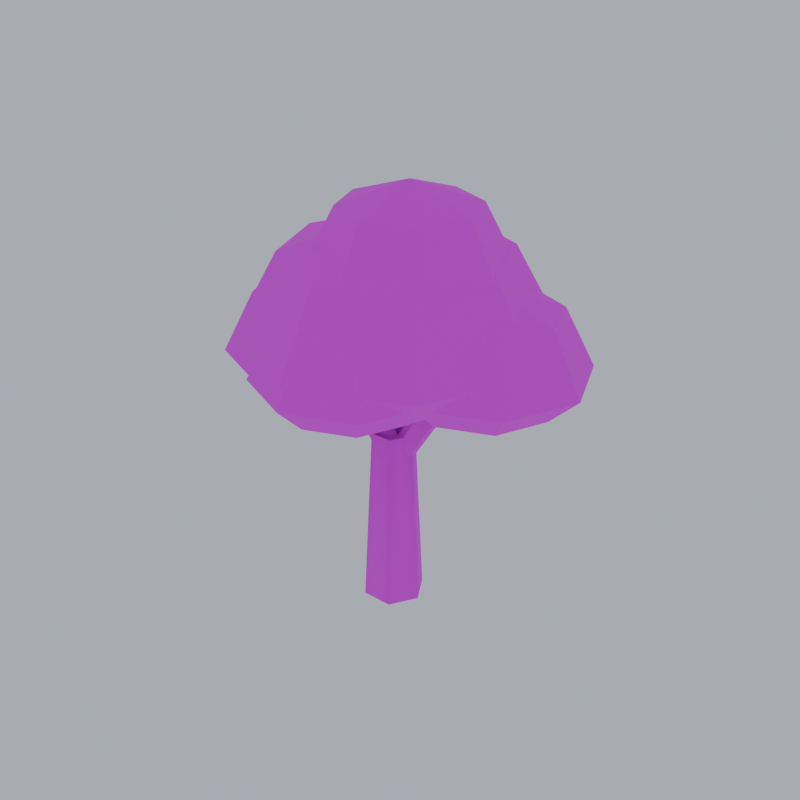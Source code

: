 # Source: tree_oak.blend  (saved by Blender 5.2.45; exported with 4.5.12 LTS)
import bpy
from mathutils import Matrix  # noqa: F401  (used for matrix-valued properties, if any)

bpy.ops.wm.read_factory_settings(use_empty=True)
scene = bpy.context.scene
scene.name = 'Scene'

# ---- images (referenced by path relative to the original .blend; pixels are not part of the script)
import os
ASSET_DIR = os.environ.get("B2B_ASSET_DIR", "")  # directory of the original .blend (textures are referenced by path, not embedded)
HERE = os.path.dirname(os.path.abspath(__file__))  # packed textures are extracted next to this script under _unpacked/

def load_image(name, relpath, width, height, colorspace="sRGB"):
    """Load a texture the original file referenced (path relative to the .blend, or extracted next to this script)."""
    p = next((c for c in (os.path.join(HERE, relpath), os.path.join(ASSET_DIR, relpath)) if relpath and os.path.exists(c)), "")
    if p:
        img = bpy.data.images.load(p, check_existing=True)
        img.name = name
    else:  # same state as the original file: an image datablock whose file is absent (Cycles renders it pink)
        img = bpy.data.images.new(name, width, height)
        img.source = "FILE"
        img.filepath = "//" + (relpath or name)
    img.colorspace_settings.name = colorspace
    return img
img_pe_natureatlas_autumn = load_image('PE_NatureAtlas_Autumn', 'PE_NatureAtlas_Autumn.png', 1024, 1024, 'sRGB')

# ---- materials (node trees are filled in below, after node groups)
mat_pe_natureatlas_autumn = bpy.data.materials.new('PE_NatureAtlas_Autumn')

# ---- material node trees
mat_pe_natureatlas_autumn.use_nodes = True; mat_pe_natureatlas_autumn.node_tree.nodes.clear()
_N = mat_pe_natureatlas_autumn.node_tree.nodes; _L = mat_pe_natureatlas_autumn.node_tree.links
n0 = _N.new('ShaderNodeOutputMaterial'); n0.name = 'Material Output'; n0.location = (0, 0)
n1 = _N.new('ShaderNodeBsdfPrincipled'); n1.name = 'Principled BSDF'; n1.location = (0, 0)
n1.inputs[2].default_value = 0.95
n1.inputs[10].default_value = 0.005
n2 = _N.new('ShaderNodeTexImage'); n2.name = 'Image Texture'; n2.location = (0, 0)
n2.image = img_pe_natureatlas_autumn
n2.interpolation = 'Closest'
_L.new(n2.outputs[0], n1.inputs[0])
_L.new(n1.outputs[0], n0.inputs[0])
n0.is_active_output = True

# ---- world
world_pe_previewworld = bpy.data.worlds.new('PE_PreviewWorld'); scene.world = world_pe_previewworld
world_pe_previewworld.use_nodes = True; world_pe_previewworld.node_tree.nodes.clear()
_N = world_pe_previewworld.node_tree.nodes; _L = world_pe_previewworld.node_tree.links
n0 = _N.new('ShaderNodeBackground'); n0.name = 'Background'; n0.location = (-200, 100)
n0.inputs[0].default_value = (0.6, 0.65, 0.74, 1.0)
n0.inputs[1].default_value = 0.8
n1 = _N.new('ShaderNodeOutputWorld'); n1.name = 'World Output'; n1.location = (200, 100)
_L.new(n0.outputs[0], n1.inputs[0])
n1.is_active_output = True

# ---- meshes
me_tree_oak = bpy.data.meshes.new('tree_oak')
me_tree_oak.from_pydata([(0.17, 0.0, 0.0), (0.085, 0.1472, 0.0), (-0.085, 0.1472, 0.0), (-0.17, 2.082e-17, 0.0), (-0.085, -0.1472, 0.0), (0.085, -0.1472, 0.0), (0.12, 0.0, 1.0), (0.06, 0.1039, 1.0), (-0.06, 0.1039, 1.0), (-0.12, 1.47e-17, 1.0), (-0.06, -0.1039, 1.0), (0.06, -0.1039, 1.0), (0.04355, 0.04355, 0.7667), (0.3636, 0.1436, 1.317), (-0.02682, 0.06454, 0.8039), (0.2932, 0.1645, 1.354), (-0.06013, -0.003664, 0.8357), (0.2599, 0.09634, 1.386), (-0.01034, -0.06681, 0.8182), (0.3097, 0.03319, 1.368), (0.05374, -0.03762, 0.7756), (0.3737, 0.06238, 1.326), (0.04337, 0.04337, 0.8837), (-0.2566, -0.006629, 1.334), (-0.02373, 0.0653, 0.8414), (-0.3237, 0.0153, 1.291), (-0.05803, -0.003015, 0.811), (-0.358, -0.05301, 1.261), (-0.01214, -0.06716, 0.8344), (-0.3121, -0.1172, 1.284), (0.05053, -0.03849, 0.8794), (-0.2495, -0.08849, 1.329), (0.5838, 0.01934, 1.333), (0.4157, 0.4252, 1.333), (0.009832, 0.5933, 1.333), (-0.396, 0.4252, 1.333), (-0.5642, 0.01934, 1.333), (-0.396, -0.3865, 1.333), (0.009832, -0.5547, 1.333), (0.4157, -0.3865, 1.333), (0.8298, 0.01934, 1.55), (0.5897, 0.5992, 1.55), (0.009832, 0.8393, 1.55), (-0.57, 0.5992, 1.55), (-0.8102, 0.01934, 1.55), (-0.57, -0.5605, 1.55), (0.009832, -0.8007, 1.55), (0.5897, -0.5605, 1.55), (0.8298, 0.01934, 1.55), (0.5897, 0.5992, 1.55), (0.4198, 0.4293, 1.988), (0.5897, 0.01934, 1.988), (0.5897, 0.5992, 1.55), (0.009832, 0.8393, 1.55), (0.009832, 0.5992, 1.988), (0.4198, 0.4293, 1.988), (0.009832, 0.8393, 1.55), (-0.57, 0.5992, 1.55), (-0.4002, 0.4293, 1.988), (0.009832, 0.5992, 1.988), (-0.57, 0.5992, 1.55), (-0.8102, 0.01934, 1.55), (-0.57, 0.01934, 1.988), (-0.4002, 0.4293, 1.988), (-0.8102, 0.01934, 1.55), (-0.57, -0.5605, 1.55), (-0.4002, -0.3907, 1.988), (-0.57, 0.01934, 1.988), (-0.57, -0.5605, 1.55), (0.009832, -0.8007, 1.55), (0.009832, -0.5605, 1.988), (-0.4002, -0.3907, 1.988), (0.009832, -0.8007, 1.55), (0.5897, -0.5605, 1.55), (0.4198, -0.3907, 1.988), (0.009832, -0.5605, 1.988), (0.5897, -0.5605, 1.55), (0.8298, 0.01934, 1.55), (0.5897, 0.01934, 1.988), (0.4198, -0.3907, 1.988), (0.5897, 0.01934, 1.988), (0.4198, 0.4293, 1.988), (0.009832, 0.01934, 2.17), (0.4198, 0.4293, 1.988), (0.009832, 0.5992, 1.988), (0.009832, 0.01934, 2.17), (0.009832, 0.5992, 1.988), (-0.4002, 0.4293, 1.988), (0.009832, 0.01934, 2.17), (-0.4002, 0.4293, 1.988), (-0.57, 0.01934, 1.988), (0.009832, 0.01934, 2.17), (-0.57, 0.01934, 1.988), (-0.4002, -0.3907, 1.988), (0.009832, 0.01934, 2.17), (-0.4002, -0.3907, 1.988), (0.009832, -0.5605, 1.988), (0.009832, 0.01934, 2.17), (0.009832, -0.5605, 1.988), (0.4198, -0.3907, 1.988), (0.009832, 0.01934, 2.17), (0.4198, -0.3907, 1.988), (0.5897, 0.01934, 1.988), (0.009832, 0.01934, 2.17), (0.8286, 0.1554, 1.263), (0.7159, 0.4276, 1.263), (0.4436, 0.5404, 1.263), (0.1714, 0.4276, 1.263), (0.05862, 0.1554, 1.263), (0.1714, -0.1168, 1.263), (0.4436, -0.2296, 1.263), (0.7159, -0.1168, 1.263), (0.9936, 0.1554, 1.42), (0.8325, 0.5443, 1.42), (0.4436, 0.7054, 1.42), (0.05471, 0.5443, 1.42), (-0.1064, 0.1554, 1.42), (0.05471, -0.2335, 1.42), (0.4436, -0.3946, 1.42), (0.8325, -0.2335, 1.42), (0.9936, 0.1554, 1.42), (0.8325, 0.5443, 1.42), (0.7186, 0.4304, 1.738), (0.8325, 0.1554, 1.738), (0.8325, 0.5443, 1.42), (0.4436, 0.7054, 1.42), (0.4436, 0.5443, 1.738), (0.7186, 0.4304, 1.738), (0.4436, 0.7054, 1.42), (0.05471, 0.5443, 1.42), (0.1686, 0.4304, 1.738), (0.4436, 0.5443, 1.738), (0.05471, 0.5443, 1.42), (-0.1064, 0.1554, 1.42), (0.05471, 0.1554, 1.738), (0.1686, 0.4304, 1.738), (-0.1064, 0.1554, 1.42), (0.05471, -0.2335, 1.42), (0.1686, -0.1196, 1.738), (0.05471, 0.1554, 1.738), (0.05471, -0.2335, 1.42), (0.4436, -0.3946, 1.42), (0.4436, -0.2335, 1.738), (0.1686, -0.1196, 1.738), (0.4436, -0.3946, 1.42), (0.8325, -0.2335, 1.42), (0.7186, -0.1196, 1.738), (0.4436, -0.2335, 1.738), (0.8325, -0.2335, 1.42), (0.9936, 0.1554, 1.42), (0.8325, 0.1554, 1.738), (0.7186, -0.1196, 1.738), (0.8325, 0.1554, 1.738), (0.7186, 0.4304, 1.738), (0.4436, 0.1554, 1.87), (0.7186, 0.4304, 1.738), (0.4436, 0.5443, 1.738), (0.4436, 0.1554, 1.87), (0.4436, 0.5443, 1.738), (0.1686, 0.4304, 1.738), (0.4436, 0.1554, 1.87), (0.1686, 0.4304, 1.738), (0.05471, 0.1554, 1.738), (0.4436, 0.1554, 1.87), (0.05471, 0.1554, 1.738), (0.1686, -0.1196, 1.738), (0.4436, 0.1554, 1.87), (0.1686, -0.1196, 1.738), (0.4436, -0.2335, 1.738), (0.4436, 0.1554, 1.87), (0.4436, -0.2335, 1.738), (0.7186, -0.1196, 1.738), (0.4436, 0.1554, 1.87), (0.7186, -0.1196, 1.738), (0.8325, 0.1554, 1.738), (0.4436, 0.1554, 1.87), (0.004192, -0.04621, 1.222), (-0.1086, 0.226, 1.222), (-0.3808, 0.3388, 1.222), (-0.653, 0.226, 1.222), (-0.7658, -0.04621, 1.222), (-0.653, -0.3185, 1.222), (-0.3808, -0.4312, 1.222), (-0.1086, -0.3185, 1.222), (0.1692, -0.04621, 1.38), (0.008101, 0.3427, 1.38), (-0.3808, 0.5038, 1.38), (-0.7697, 0.3427, 1.38), (-0.9308, -0.04621, 1.38), (-0.7697, -0.4351, 1.38), (-0.3808, -0.5962, 1.38), (0.008101, -0.4351, 1.38), (0.1692, -0.04621, 1.38), (0.008101, 0.3427, 1.38), (-0.1058, 0.2288, 1.698), (0.008101, -0.04621, 1.698), (0.008101, 0.3427, 1.38), (-0.3808, 0.5038, 1.38), (-0.3808, 0.3427, 1.698), (-0.1058, 0.2288, 1.698), (-0.3808, 0.5038, 1.38), (-0.7697, 0.3427, 1.38), (-0.6558, 0.2288, 1.698), (-0.3808, 0.3427, 1.698), (-0.7697, 0.3427, 1.38), (-0.9308, -0.04621, 1.38), (-0.7697, -0.04621, 1.698), (-0.6558, 0.2288, 1.698), (-0.9308, -0.04621, 1.38), (-0.7697, -0.4351, 1.38), (-0.6558, -0.3212, 1.698), (-0.7697, -0.04621, 1.698), (-0.7697, -0.4351, 1.38), (-0.3808, -0.5962, 1.38), (-0.3808, -0.4351, 1.698), (-0.6558, -0.3212, 1.698), (-0.3808, -0.5962, 1.38), (0.008101, -0.4351, 1.38), (-0.1058, -0.3212, 1.698), (-0.3808, -0.4351, 1.698), (0.008101, -0.4351, 1.38), (0.1692, -0.04621, 1.38), (0.008101, -0.04621, 1.698), (-0.1058, -0.3212, 1.698), (0.008101, -0.04621, 1.698), (-0.1058, 0.2288, 1.698), (-0.3808, -0.04621, 1.83), (-0.1058, 0.2288, 1.698), (-0.3808, 0.3427, 1.698), (-0.3808, -0.04621, 1.83), (-0.3808, 0.3427, 1.698), (-0.6558, 0.2288, 1.698), (-0.3808, -0.04621, 1.83), (-0.6558, 0.2288, 1.698), (-0.7697, -0.04621, 1.698), (-0.3808, -0.04621, 1.83), (-0.7697, -0.04621, 1.698), (-0.6558, -0.3212, 1.698), (-0.3808, -0.04621, 1.83), (-0.6558, -0.3212, 1.698), (-0.3808, -0.4351, 1.698), (-0.3808, -0.04621, 1.83), (-0.3808, -0.4351, 1.698), (-0.1058, -0.3212, 1.698), (-0.3808, -0.04621, 1.83), (-0.1058, -0.3212, 1.698), (0.008101, -0.04621, 1.698), (-0.3808, -0.04621, 1.83), (0.3623, 0.3772, 1.253), (0.2598, 0.6247, 1.253), (0.01232, 0.7272, 1.253), (-0.2352, 0.6247, 1.253), (-0.3377, 0.3772, 1.253), (-0.2352, 0.1298, 1.253), (0.01232, 0.02725, 1.253), (0.2598, 0.1298, 1.253), (0.5123, 0.3772, 1.4), (0.3659, 0.7308, 1.4), (0.01232, 0.8772, 1.4), (-0.3412, 0.7308, 1.4), (-0.4877, 0.3772, 1.4), (-0.3412, 0.0237, 1.4), (0.01232, -0.1228, 1.4), (0.3659, 0.0237, 1.4), (0.5123, 0.3772, 1.4), (0.3659, 0.7308, 1.4), (0.2623, 0.6272, 1.697), (0.3659, 0.3772, 1.697), (0.3659, 0.7308, 1.4), (0.01232, 0.8772, 1.4), (0.01232, 0.7308, 1.697), (0.2623, 0.6272, 1.697), (0.01232, 0.8772, 1.4), (-0.3412, 0.7308, 1.4), (-0.2377, 0.6272, 1.697), (0.01232, 0.7308, 1.697), (-0.3412, 0.7308, 1.4), (-0.4877, 0.3772, 1.4), (-0.3412, 0.3772, 1.697), (-0.2377, 0.6272, 1.697), (-0.4877, 0.3772, 1.4), (-0.3412, 0.0237, 1.4), (-0.2377, 0.1272, 1.697), (-0.3412, 0.3772, 1.697), (-0.3412, 0.0237, 1.4), (0.01232, -0.1228, 1.4), (0.01232, 0.0237, 1.697), (-0.2377, 0.1272, 1.697), (0.01232, -0.1228, 1.4), (0.3659, 0.0237, 1.4), (0.2623, 0.1272, 1.697), (0.01232, 0.0237, 1.697), (0.3659, 0.0237, 1.4), (0.5123, 0.3772, 1.4), (0.3659, 0.3772, 1.697), (0.2623, 0.1272, 1.697), (0.3659, 0.3772, 1.697), (0.2623, 0.6272, 1.697), (0.01232, 0.3772, 1.82), (0.2623, 0.6272, 1.697), (0.01232, 0.7308, 1.697), (0.01232, 0.3772, 1.82), (0.01232, 0.7308, 1.697), (-0.2377, 0.6272, 1.697), (0.01232, 0.3772, 1.82), (-0.2377, 0.6272, 1.697), (-0.3412, 0.3772, 1.697), (0.01232, 0.3772, 1.82), (-0.3412, 0.3772, 1.697), (-0.2377, 0.1272, 1.697), (0.01232, 0.3772, 1.82), (-0.2377, 0.1272, 1.697), (0.01232, 0.0237, 1.697), (0.01232, 0.3772, 1.82), (0.01232, 0.0237, 1.697), (0.2623, 0.1272, 1.697), (0.01232, 0.3772, 1.82), (0.2623, 0.1272, 1.697), (0.3659, 0.3772, 1.697), (0.01232, 0.3772, 1.82), (0.3855, -0.3481, 1.303), (0.283, -0.1006, 1.303), (0.03547, 0.001918, 1.303), (-0.212, -0.1006, 1.303), (-0.3145, -0.3481, 1.303), (-0.212, -0.5956, 1.303), (0.03547, -0.6981, 1.303), (0.283, -0.5956, 1.303), (0.5355, -0.3481, 1.45), (0.389, 0.005471, 1.45), (0.03547, 0.1519, 1.45), (-0.3181, 0.005471, 1.45), (-0.4645, -0.3481, 1.45), (-0.3181, -0.7016, 1.45), (0.03547, -0.8481, 1.45), (0.389, -0.7016, 1.45), (0.5355, -0.3481, 1.45), (0.389, 0.005471, 1.45), (0.2855, -0.09808, 1.747), (0.389, -0.3481, 1.747), (0.389, 0.005471, 1.45), (0.03547, 0.1519, 1.45), (0.03547, 0.005471, 1.747), (0.2855, -0.09808, 1.747), (0.03547, 0.1519, 1.45), (-0.3181, 0.005471, 1.45), (-0.2145, -0.09808, 1.747), (0.03547, 0.005471, 1.747), (-0.3181, 0.005471, 1.45), (-0.4645, -0.3481, 1.45), (-0.3181, -0.3481, 1.747), (-0.2145, -0.09808, 1.747), (-0.4645, -0.3481, 1.45), (-0.3181, -0.7016, 1.45), (-0.2145, -0.5981, 1.747), (-0.3181, -0.3481, 1.747), (-0.3181, -0.7016, 1.45), (0.03547, -0.8481, 1.45), (0.03547, -0.7016, 1.747), (-0.2145, -0.5981, 1.747), (0.03547, -0.8481, 1.45), (0.389, -0.7016, 1.45), (0.2855, -0.5981, 1.747), (0.03547, -0.7016, 1.747), (0.389, -0.7016, 1.45), (0.5355, -0.3481, 1.45), (0.389, -0.3481, 1.747), (0.2855, -0.5981, 1.747), (0.389, -0.3481, 1.747), (0.2855, -0.09808, 1.747), (0.03547, -0.3481, 1.87), (0.2855, -0.09808, 1.747), (0.03547, 0.005471, 1.747), (0.03547, -0.3481, 1.87), (0.03547, 0.005471, 1.747), (-0.2145, -0.09808, 1.747), (0.03547, -0.3481, 1.87), (-0.2145, -0.09808, 1.747), (-0.3181, -0.3481, 1.747), (0.03547, -0.3481, 1.87), (-0.3181, -0.3481, 1.747), (-0.2145, -0.5981, 1.747), (0.03547, -0.3481, 1.87), (-0.2145, -0.5981, 1.747), (0.03547, -0.7016, 1.747), (0.03547, -0.3481, 1.87), (0.03547, -0.7016, 1.747), (0.2855, -0.5981, 1.747), (0.03547, -0.3481, 1.87), (0.2855, -0.5981, 1.747), (0.389, -0.3481, 1.747), (0.03547, -0.3481, 1.87), (0.4621, -0.01094, 1.81), (0.3596, 0.2365, 1.81), (0.1121, 0.3391, 1.81), (-0.1354, 0.2365, 1.81), (-0.2379, -0.01094, 1.81), (-0.1354, -0.2584, 1.81), (0.1121, -0.3609, 1.81), (0.3596, -0.2584, 1.81), (0.6121, -0.01094, 1.95), (0.4656, 0.3426, 1.95), (0.1121, 0.4891, 1.95), (-0.2415, 0.3426, 1.95), (-0.3879, -0.01094, 1.95), (-0.2415, -0.3645, 1.95), (0.1121, -0.5109, 1.95), (0.4656, -0.3645, 1.95), (0.6121, -0.01094, 1.95), (0.4656, 0.3426, 1.95), (0.3621, 0.2391, 2.233), (0.4656, -0.01094, 2.233), (0.4656, 0.3426, 1.95), (0.1121, 0.4891, 1.95), (0.1121, 0.3426, 2.233), (0.3621, 0.2391, 2.233), (0.1121, 0.4891, 1.95), (-0.2415, 0.3426, 1.95), (-0.1379, 0.2391, 2.233), (0.1121, 0.3426, 2.233), (-0.2415, 0.3426, 1.95), (-0.3879, -0.01094, 1.95), (-0.2415, -0.01094, 2.233), (-0.1379, 0.2391, 2.233), (-0.3879, -0.01094, 1.95), (-0.2415, -0.3645, 1.95), (-0.1379, -0.2609, 2.233), (-0.2415, -0.01094, 2.233), (-0.2415, -0.3645, 1.95), (0.1121, -0.5109, 1.95), (0.1121, -0.3645, 2.233), (-0.1379, -0.2609, 2.233), (0.1121, -0.5109, 1.95), (0.4656, -0.3645, 1.95), (0.3621, -0.2609, 2.233), (0.1121, -0.3645, 2.233), (0.4656, -0.3645, 1.95), (0.6121, -0.01094, 1.95), (0.4656, -0.01094, 2.233), (0.3621, -0.2609, 2.233), (0.4656, -0.01094, 2.233), (0.3621, 0.2391, 2.233), (0.1121, -0.01094, 2.35), (0.3621, 0.2391, 2.233), (0.1121, 0.3426, 2.233), (0.1121, -0.01094, 2.35), (0.1121, 0.3426, 2.233), (-0.1379, 0.2391, 2.233), (0.1121, -0.01094, 2.35), (-0.1379, 0.2391, 2.233), (-0.2415, -0.01094, 2.233), (0.1121, -0.01094, 2.35), (-0.2415, -0.01094, 2.233), (-0.1379, -0.2609, 2.233), (0.1121, -0.01094, 2.35), (-0.1379, -0.2609, 2.233), (0.1121, -0.3645, 2.233), (0.1121, -0.01094, 2.35), (0.1121, -0.3645, 2.233), (0.3621, -0.2609, 2.233), (0.1121, -0.01094, 2.35), (0.3621, -0.2609, 2.233), (0.4656, -0.01094, 2.233), (0.1121, -0.01094, 2.35)], [], [(0, 1, 7, 6), (1, 2, 8, 7), (2, 3, 9, 8), (3, 4, 10, 9), (4, 5, 11, 10), (5, 0, 6, 11), (12, 14, 15, 13), (14, 16, 17, 15), (16, 18, 19, 17), (18, 20, 21, 19), (20, 12, 13, 21), (22, 24, 25, 23), (24, 26, 27, 25), (26, 28, 29, 27), (28, 30, 31, 29), (30, 22, 23, 31), (32, 33, 41, 40), (33, 34, 42, 41), (34, 35, 43, 42), (35, 36, 44, 43), (36, 37, 45, 44), (37, 38, 46, 45), (38, 39, 47, 46), (39, 32, 40, 47), (48, 49, 50, 51), (52, 53, 54, 55), (56, 57, 58, 59), (60, 61, 62, 63), (64, 65, 66, 67), (68, 69, 70, 71), (72, 73, 74, 75), (76, 77, 78, 79), (80, 81, 82), (83, 84, 85), (86, 87, 88), (89, 90, 91), (92, 93, 94), (95, 96, 97), (98, 99, 100), (101, 102, 103), (104, 105, 113, 112), (105, 106, 114, 113), (106, 107, 115, 114), (107, 108, 116, 115), (108, 109, 117, 116), (109, 110, 118, 117), (110, 111, 119, 118), (111, 104, 112, 119), (120, 121, 122, 123), (124, 125, 126, 127), (128, 129, 130, 131), (132, 133, 134, 135), (136, 137, 138, 139), (140, 141, 142, 143), (144, 145, 146, 147), (148, 149, 150, 151), (152, 153, 154), (155, 156, 157), (158, 159, 160), (161, 162, 163), (164, 165, 166), (167, 168, 169), (170, 171, 172), (173, 174, 175), (176, 177, 185, 184), (177, 178, 186, 185), (178, 179, 187, 186), (179, 180, 188, 187), (180, 181, 189, 188), (181, 182, 190, 189), (182, 183, 191, 190), (183, 176, 184, 191), (192, 193, 194, 195), (196, 197, 198, 199), (200, 201, 202, 203), (204, 205, 206, 207), (208, 209, 210, 211), (212, 213, 214, 215), (216, 217, 218, 219), (220, 221, 222, 223), (224, 225, 226), (227, 228, 229), (230, 231, 232), (233, 234, 235), (236, 237, 238), (239, 240, 241), (242, 243, 244), (245, 246, 247), (248, 249, 257, 256), (249, 250, 258, 257), (250, 251, 259, 258), (251, 252, 260, 259), (252, 253, 261, 260), (253, 254, 262, 261), (254, 255, 263, 262), (255, 248, 256, 263), (264, 265, 266, 267), (268, 269, 270, 271), (272, 273, 274, 275), (276, 277, 278, 279), (280, 281, 282, 283), (284, 285, 286, 287), (288, 289, 290, 291), (292, 293, 294, 295), (296, 297, 298), (299, 300, 301), (302, 303, 304), (305, 306, 307), (308, 309, 310), (311, 312, 313), (314, 315, 316), (317, 318, 319), (320, 321, 329, 328), (321, 322, 330, 329), (322, 323, 331, 330), (323, 324, 332, 331), (324, 325, 333, 332), (325, 326, 334, 333), (326, 327, 335, 334), (327, 320, 328, 335), (336, 337, 338, 339), (340, 341, 342, 343), (344, 345, 346, 347), (348, 349, 350, 351), (352, 353, 354, 355), (356, 357, 358, 359), (360, 361, 362, 363), (364, 365, 366, 367), (368, 369, 370), (371, 372, 373), (374, 375, 376), (377, 378, 379), (380, 381, 382), (383, 384, 385), (386, 387, 388), (389, 390, 391), (392, 393, 401, 400), (393, 394, 402, 401), (394, 395, 403, 402), (395, 396, 404, 403), (396, 397, 405, 404), (397, 398, 406, 405), (398, 399, 407, 406), (399, 392, 400, 407), (408, 409, 410, 411), (412, 413, 414, 415), (416, 417, 418, 419), (420, 421, 422, 423), (424, 425, 426, 427), (428, 429, 430, 431), (432, 433, 434, 435), (436, 437, 438, 439), (440, 441, 442), (443, 444, 445), (446, 447, 448), (449, 450, 451), (452, 453, 454), (455, 456, 457), (458, 459, 460), (461, 462, 463)])
me_tree_oak.polygons.foreach_set('use_smooth', [1, 1, 1, 1, 1, 1, 0, 0, 0, 0, 0, 0, 0, 0, 0, 0, 0, 0, 0, 0, 0, 0, 0, 0, 0, 0, 0, 0, 0, 0, 0, 0, 0, 0, 0, 0, 0, 0, 0, 0, 0, 0, 0, 0, 0, 0, 0, 0, 0, 0, 0, 0, 0, 0, 0, 0, 0, 0, 0, 0, 0, 0, 0, 0, 0, 0, 0, 0, 0, 0, 0, 0, 0, 0, 0, 0, 0, 0, 0, 0, 0, 0, 0, 0, 0, 0, 0, 0, 0, 0, 0, 0, 0, 0, 0, 0, 0, 0, 0, 0, 0, 0, 0, 0, 0, 0, 0, 0, 0, 0, 0, 0, 0, 0, 0, 0, 0, 0, 0, 0, 0, 0, 0, 0, 0, 0, 0, 0, 0, 0, 0, 0, 0, 0, 0, 0, 0, 0, 0, 0, 0, 0, 0, 0, 0, 0, 0, 0, 0, 0, 0, 0, 0, 0, 0, 0, 0, 0, 0, 0])
_uv = me_tree_oak.uv_layers.new(name='UVMap')
_uv.uv.foreach_set('vector', [0.56, 0.56, 0.6276, 0.56, 0.6276, 0.94, 0.56, 0.94, 0.56, 0.56, 0.6276, 0.56, 0.6276, 0.94, 0.56, 0.94, 0.56, 0.56, 0.6276, 0.56, 0.6276, 0.94, 0.56, 0.94, 0.56, 0.56, 0.6276, 0.56, 0.6276, 0.94, 0.56, 0.94, 0.56, 0.56, 0.6276, 0.56, 0.6276, 0.94, 0.56, 0.94, 0.56, 0.56, 0.6276, 0.56, 0.6276, 0.94, 0.56, 0.94, 0.56, 0.56, 0.56, 0.5934, 0.8048, 0.5934, 0.8048, 0.56, 0.56, 0.56, 0.56, 0.5934, 0.8048, 0.5934, 0.8048, 0.56, 0.56, 0.56, 0.56, 0.5934, 0.8048, 0.5934, 0.8048, 0.56, 0.56, 0.56, 0.56, 0.5934, 0.8048, 0.5934, 0.8048, 0.56, 0.56, 0.56, 0.56, 0.5934, 0.8048, 0.5934, 0.8048, 0.56, 0.56, 0.56, 0.56, 0.5934, 0.7664, 0.5934, 0.7664, 0.56, 0.56, 0.56, 0.56, 0.5934, 0.7664, 0.5934, 0.7664, 0.56, 0.56, 0.56, 0.56, 0.5934, 0.7664, 0.5934, 0.7664, 0.56, 0.56, 0.56, 0.56, 0.5934, 0.7664, 0.5934, 0.7664, 0.56, 0.56, 0.56, 0.56, 0.5934, 0.7664, 0.5934, 0.7664, 0.56, 0.06, 0.56, 0.2313, 0.56, 0.2313, 0.6425, 0.06, 0.6425, 0.06, 0.56, 0.2313, 0.56, 0.2313, 0.6425, 0.06, 0.6425, 0.06, 0.56, 0.2313, 0.56, 0.2313, 0.6425, 0.06, 0.6425, 0.06, 0.56, 0.2313, 0.56, 0.2313, 0.6425, 0.06, 0.6425, 0.06, 0.56, 0.2313, 0.56, 0.2313, 0.6425, 0.06, 0.6425, 0.06, 0.56, 0.2313, 0.56, 0.2313, 0.6425, 0.06, 0.6425, 0.06, 0.56, 0.2313, 0.56, 0.2313, 0.6425, 0.06, 0.6425, 0.06, 0.56, 0.2313, 0.56, 0.2313, 0.6425, 0.06, 0.6425, 0.06, 0.8047, 0.3047, 0.8047, 0.3047, 0.56, 0.06, 0.56, 0.06, 0.8047, 0.3047, 0.8047, 0.3047, 0.56, 0.06, 0.56, 0.06, 0.8047, 0.3047, 0.8047, 0.3047, 0.56, 0.06, 0.56, 0.06, 0.8047, 0.3047, 0.8047, 0.3047, 0.56, 0.06, 0.56, 0.06, 0.8047, 0.3047, 0.8047, 0.3047, 0.56, 0.06, 0.56, 0.06, 0.8047, 0.3047, 0.8047, 0.3047, 0.56, 0.06, 0.56, 0.06, 0.8047, 0.3047, 0.8047, 0.3047, 0.56, 0.06, 0.56, 0.06, 0.8047, 0.3047, 0.8047, 0.3047, 0.56, 0.06, 0.56, 0.06, 0.8047, 0.3047, 0.8047, 0.1824, 0.56, 0.06, 0.8047, 0.3047, 0.8047, 0.1824, 0.56, 0.06, 0.8047, 0.3047, 0.8047, 0.1824, 0.56, 0.06, 0.8047, 0.3047, 0.8047, 0.1824, 0.56, 0.06, 0.8047, 0.3047, 0.8047, 0.1824, 0.56, 0.06, 0.8047, 0.3047, 0.8047, 0.1824, 0.56, 0.06, 0.8047, 0.3047, 0.8047, 0.1824, 0.56, 0.06, 0.8047, 0.3047, 0.8047, 0.1824, 0.56, 0.06, 0.56, 0.1749, 0.56, 0.1749, 0.6198, 0.06, 0.6198, 0.06, 0.56, 0.1749, 0.56, 0.1749, 0.6198, 0.06, 0.6198, 0.06, 0.56, 0.1749, 0.56, 0.1749, 0.6198, 0.06, 0.6198, 0.06, 0.56, 0.1749, 0.56, 0.1749, 0.6198, 0.06, 0.6198, 0.06, 0.56, 0.1749, 0.56, 0.1749, 0.6198, 0.06, 0.6198, 0.06, 0.56, 0.1749, 0.56, 0.1749, 0.6198, 0.06, 0.6198, 0.06, 0.56, 0.1749, 0.56, 0.1749, 0.6198, 0.06, 0.6198, 0.06, 0.56, 0.1749, 0.56, 0.1749, 0.6198, 0.06, 0.6198, 0.06, 0.7241, 0.2241, 0.7241, 0.2241, 0.56, 0.06, 0.56, 0.06, 0.7241, 0.2241, 0.7241, 0.2241, 0.56, 0.06, 0.56, 0.06, 0.7241, 0.2241, 0.7241, 0.2241, 0.56, 0.06, 0.56, 0.06, 0.7241, 0.2241, 0.7241, 0.2241, 0.56, 0.06, 0.56, 0.06, 0.7241, 0.2241, 0.7241, 0.2241, 0.56, 0.06, 0.56, 0.06, 0.7241, 0.2241, 0.7241, 0.2241, 0.56, 0.06, 0.56, 0.06, 0.7241, 0.2241, 0.7241, 0.2241, 0.56, 0.06, 0.56, 0.06, 0.7241, 0.2241, 0.7241, 0.2241, 0.56, 0.06, 0.56, 0.06, 0.7241, 0.2241, 0.7241, 0.1421, 0.56, 0.06, 0.7241, 0.2241, 0.7241, 0.1421, 0.56, 0.06, 0.7241, 0.2241, 0.7241, 0.1421, 0.56, 0.06, 0.7241, 0.2241, 0.7241, 0.1421, 0.56, 0.06, 0.7241, 0.2241, 0.7241, 0.1421, 0.56, 0.06, 0.7241, 0.2241, 0.7241, 0.1421, 0.56, 0.06, 0.7241, 0.2241, 0.7241, 0.1421, 0.56, 0.06, 0.7241, 0.2241, 0.7241, 0.1421, 0.56, 0.06, 0.56, 0.1749, 0.56, 0.1749, 0.6199, 0.06, 0.6199, 0.06, 0.56, 0.1749, 0.56, 0.1749, 0.6199, 0.06, 0.6199, 0.06, 0.56, 0.1749, 0.56, 0.1749, 0.6199, 0.06, 0.6199, 0.06, 0.56, 0.1749, 0.56, 0.1749, 0.6199, 0.06, 0.6199, 0.06, 0.56, 0.1749, 0.56, 0.1749, 0.6199, 0.06, 0.6199, 0.06, 0.56, 0.1749, 0.56, 0.1749, 0.6199, 0.06, 0.6199, 0.06, 0.56, 0.1749, 0.56, 0.1749, 0.6199, 0.06, 0.6199, 0.06, 0.56, 0.1749, 0.56, 0.1749, 0.6199, 0.06, 0.6199, 0.06, 0.7241, 0.2241, 0.7241, 0.2241, 0.56, 0.06, 0.56, 0.06, 0.7241, 0.2241, 0.7241, 0.2241, 0.56, 0.06, 0.56, 0.06, 0.7241, 0.2241, 0.7241, 0.2241, 0.56, 0.06, 0.56, 0.06, 0.7241, 0.2241, 0.7241, 0.2241, 0.56, 0.06, 0.56, 0.06, 0.7241, 0.2241, 0.7241, 0.2241, 0.56, 0.06, 0.56, 0.06, 0.7241, 0.2241, 0.7241, 0.2241, 0.56, 0.06, 0.56, 0.06, 0.7241, 0.2241, 0.7241, 0.2241, 0.56, 0.06, 0.56, 0.06, 0.7241, 0.2241, 0.7241, 0.2241, 0.56, 0.06, 0.56, 0.06, 0.7241, 0.2241, 0.7241, 0.1421, 0.56, 0.06, 0.7241, 0.2241, 0.7241, 0.1421, 0.56, 0.06, 0.7241, 0.2241, 0.7241, 0.1421, 0.56, 0.06, 0.7241, 0.2241, 0.7241, 0.1421, 0.56, 0.06, 0.7241, 0.2241, 0.7241, 0.1421, 0.56, 0.06, 0.7241, 0.2241, 0.7241, 0.1421, 0.56, 0.06, 0.7241, 0.2241, 0.7241, 0.1421, 0.56, 0.06, 0.7241, 0.2241, 0.7241, 0.1421, 0.56, 0.06, 0.56, 0.1645, 0.56, 0.1645, 0.6159, 0.06, 0.6159, 0.06, 0.56, 0.1645, 0.56, 0.1645, 0.6159, 0.06, 0.6159, 0.06, 0.56, 0.1645, 0.56, 0.1645, 0.6159, 0.06, 0.6159, 0.06, 0.56, 0.1645, 0.56, 0.1645, 0.6159, 0.06, 0.6159, 0.06, 0.56, 0.1645, 0.56, 0.1645, 0.6159, 0.06, 0.6159, 0.06, 0.56, 0.1645, 0.56, 0.1645, 0.6159, 0.06, 0.6159, 0.06, 0.56, 0.1645, 0.56, 0.1645, 0.6159, 0.06, 0.6159, 0.06, 0.56, 0.1645, 0.56, 0.1645, 0.6159, 0.06, 0.6159, 0.06, 0.7092, 0.2092, 0.7092, 0.2092, 0.56, 0.06, 0.56, 0.06, 0.7092, 0.2092, 0.7092, 0.2092, 0.56, 0.06, 0.56, 0.06, 0.7092, 0.2092, 0.7092, 0.2092, 0.56, 0.06, 0.56, 0.06, 0.7092, 0.2092, 0.7092, 0.2092, 0.56, 0.06, 0.56, 0.06, 0.7092, 0.2092, 0.7092, 0.2092, 0.56, 0.06, 0.56, 0.06, 0.7092, 0.2092, 0.7092, 0.2092, 0.56, 0.06, 0.56, 0.06, 0.7092, 0.2092, 0.7092, 0.2092, 0.56, 0.06, 0.56, 0.06, 0.7092, 0.2092, 0.7092, 0.2092, 0.56, 0.06, 0.56, 0.06, 0.7092, 0.2092, 0.7092, 0.1346, 0.56, 0.06, 0.7092, 0.2092, 0.7092, 0.1346, 0.56, 0.06, 0.7092, 0.2092, 0.7092, 0.1346, 0.56, 0.06, 0.7092, 0.2092, 0.7092, 0.1346, 0.56, 0.06, 0.7092, 0.2092, 0.7092, 0.1346, 0.56, 0.06, 0.7092, 0.2092, 0.7092, 0.1346, 0.56, 0.06, 0.7092, 0.2092, 0.7092, 0.1346, 0.56, 0.06, 0.7092, 0.2092, 0.7092, 0.1346, 0.56, 0.06, 0.56, 0.1645, 0.56, 0.1645, 0.6159, 0.06, 0.6159, 0.06, 0.56, 0.1645, 0.56, 0.1645, 0.6159, 0.06, 0.6159, 0.06, 0.56, 0.1645, 0.56, 0.1645, 0.6159, 0.06, 0.6159, 0.06, 0.56, 0.1645, 0.56, 0.1645, 0.6159, 0.06, 0.6159, 0.06, 0.56, 0.1645, 0.56, 0.1645, 0.6159, 0.06, 0.6159, 0.06, 0.56, 0.1645, 0.56, 0.1645, 0.6159, 0.06, 0.6159, 0.06, 0.56, 0.1645, 0.56, 0.1645, 0.6159, 0.06, 0.6159, 0.06, 0.56, 0.1645, 0.56, 0.1645, 0.6159, 0.06, 0.6159, 0.06, 0.7092, 0.2092, 0.7092, 0.2092, 0.56, 0.06, 0.56, 0.06, 0.7092, 0.2092, 0.7092, 0.2092, 0.56, 0.06, 0.56, 0.06, 0.7092, 0.2092, 0.7092, 0.2092, 0.56, 0.06, 0.56, 0.06, 0.7092, 0.2092, 0.7092, 0.2092, 0.56, 0.06, 0.56, 0.06, 0.7092, 0.2092, 0.7092, 0.2092, 0.56, 0.06, 0.56, 0.06, 0.7092, 0.2092, 0.7092, 0.2092, 0.56, 0.06, 0.56, 0.06, 0.7092, 0.2092, 0.7092, 0.2092, 0.56, 0.06, 0.56, 0.06, 0.7092, 0.2092, 0.7092, 0.2092, 0.56, 0.06, 0.56, 0.06, 0.7092, 0.2092, 0.7092, 0.1346, 0.56, 0.06, 0.7092, 0.2092, 0.7092, 0.1346, 0.56, 0.06, 0.7092, 0.2092, 0.7092, 0.1346, 0.56, 0.06, 0.7092, 0.2092, 0.7092, 0.1346, 0.56, 0.06, 0.7092, 0.2092, 0.7092, 0.1346, 0.56, 0.06, 0.7092, 0.2092, 0.7092, 0.1346, 0.56, 0.06, 0.7092, 0.2092, 0.7092, 0.1346, 0.56, 0.06, 0.7092, 0.2092, 0.7092, 0.1346, 0.56, 0.06, 0.56, 0.1645, 0.56, 0.1645, 0.6132, 0.06, 0.6132, 0.06, 0.56, 0.1645, 0.56, 0.1645, 0.6132, 0.06, 0.6132, 0.06, 0.56, 0.1645, 0.56, 0.1645, 0.6132, 0.06, 0.6132, 0.06, 0.56, 0.1645, 0.56, 0.1645, 0.6132, 0.06, 0.6132, 0.06, 0.56, 0.1645, 0.56, 0.1645, 0.6132, 0.06, 0.6132, 0.06, 0.56, 0.1645, 0.56, 0.1645, 0.6132, 0.06, 0.6132, 0.06, 0.56, 0.1645, 0.56, 0.1645, 0.6132, 0.06, 0.6132, 0.06, 0.56, 0.1645, 0.56, 0.1645, 0.6132, 0.06, 0.6132, 0.06, 0.7092, 0.2092, 0.7092, 0.2092, 0.56, 0.06, 0.56, 0.06, 0.7092, 0.2092, 0.7092, 0.2092, 0.56, 0.06, 0.56, 0.06, 0.7092, 0.2092, 0.7092, 0.2092, 0.56, 0.06, 0.56, 0.06, 0.7092, 0.2092, 0.7092, 0.2092, 0.56, 0.06, 0.56, 0.06, 0.7092, 0.2092, 0.7092, 0.2092, 0.56, 0.06, 0.56, 0.06, 0.7092, 0.2092, 0.7092, 0.2092, 0.56, 0.06, 0.56, 0.06, 0.7092, 0.2092, 0.7092, 0.2092, 0.56, 0.06, 0.56, 0.06, 0.7092, 0.2092, 0.7092, 0.2092, 0.56, 0.06, 0.56, 0.06, 0.7092, 0.2092, 0.7092, 0.1346, 0.56, 0.06, 0.7092, 0.2092, 0.7092, 0.1346, 0.56, 0.06, 0.7092, 0.2092, 0.7092, 0.1346, 0.56, 0.06, 0.7092, 0.2092, 0.7092, 0.1346, 0.56, 0.06, 0.7092, 0.2092, 0.7092, 0.1346, 0.56, 0.06, 0.7092, 0.2092, 0.7092, 0.1346, 0.56, 0.06, 0.7092, 0.2092, 0.7092, 0.1346, 0.56, 0.06, 0.7092, 0.2092, 0.7092, 0.1346, 0.56])
me_tree_oak.materials.append(mat_pe_natureatlas_autumn)
me_tree_oak.update()

# ---- objects
ob_tree_oak = bpy.data.objects.new('tree_oak', me_tree_oak)

# ---- transforms, parenting, visibility, modifiers, constraints
ob_tree_oak.location = (0.0, 0.0, 0.0)

# ---- collection membership
scene.collection.objects.link(ob_tree_oak)

# ---- scene / render settings (as saved in the file)
scene.frame_start = 1; scene.frame_end = 250; scene.frame_set(1)
scene.render.engine = 'BLENDER_EEVEE_NEXT'
scene.render.resolution_x = 256
scene.render.resolution_y = 256
scene.render.film_transparent = True
scene.render.bake_bias = 0.0
scene.render.bake_samples = 0
scene.render.compositor_device = 'GPU'
scene.eevee.use_volume_custom_range = False
scene.eevee.fast_gi_thickness_near = 0.1
scene.eevee.fast_gi_thickness_far = 0.0
scene.eevee.ray_tracing_options.screen_trace_thickness = 0.1
bpy.context.view_layer.update()

# ---- added for rendering (the .blend has no active camera): camera
cam_auto = bpy.data.cameras.new('AutoCamera')
cam_auto.lens = 50.0
cam_auto.sensor_width = 36.0
cam_auto.clip_end = 1000.0
ob_auto_camera = bpy.data.objects.new('AutoCamera', cam_auto)
scene.collection.objects.link(ob_auto_camera)
ob_auto_camera.location = (3.26343, -3.86385, 3.76062)
ob_auto_camera.rotation_euler = (1.09748, -7.21219e-08, 0.694738)
scene.camera = ob_auto_camera
bpy.context.view_layer.update()
